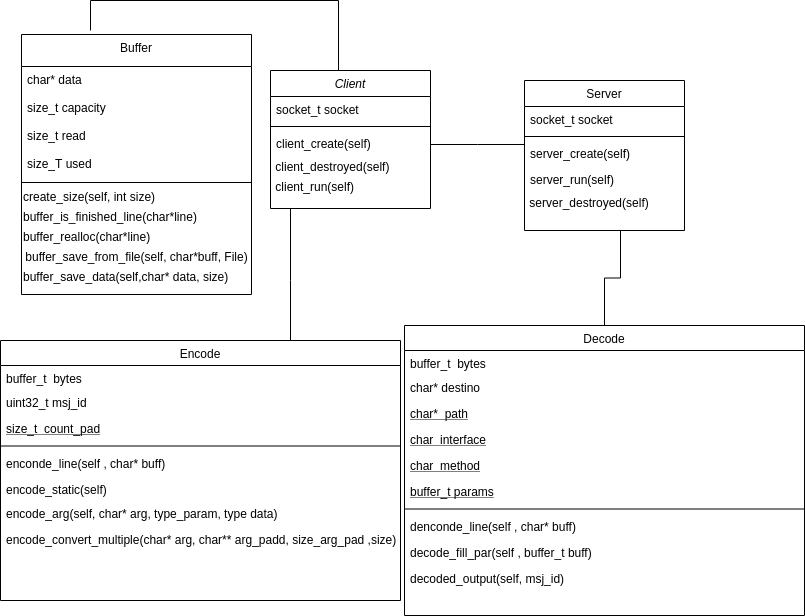

The diagram above was exported from draw.io. Its source (the exported page's mxGraphModel, read from the mxfile embedded in the PNG):
<mxGraphModel dx="1595" dy="725" grid="1" gridSize="10" guides="1" tooltips="1" connect="1" arrows="1" fold="1" page="1" pageScale="1" pageWidth="827" pageHeight="1169" math="0" shadow="0">
  <root>
    <mxCell id="WIyWlLk6GJQsqaUBKTNV-0" />
    <mxCell id="WIyWlLk6GJQsqaUBKTNV-1" parent="WIyWlLk6GJQsqaUBKTNV-0" />
    <mxCell id="zkfFHV4jXpPFQw0GAbJ--12" value="" style="endArrow=none;endSize=10;endFill=0;shadow=0;strokeWidth=1;rounded=0;edgeStyle=elbowEdgeStyle;elbow=vertical;verticalAlign=middle;" parent="WIyWlLk6GJQsqaUBKTNV-1" source="zkfFHV4jXpPFQw0GAbJ--6" target="zkfFHV4jXpPFQw0GAbJ--0" edge="1">
      <mxGeometry width="160" relative="1" as="geometry">
        <mxPoint x="200" y="203" as="sourcePoint" />
        <mxPoint x="200" y="203" as="targetPoint" />
        <Array as="points">
          <mxPoint x="300" y="330" />
          <mxPoint x="240" y="320" />
        </Array>
      </mxGeometry>
    </mxCell>
    <mxCell id="zkfFHV4jXpPFQw0GAbJ--26" value="" style="endArrow=none;shadow=0;strokeWidth=1;strokeColor=#000000;rounded=0;endFill=0;edgeStyle=elbowEdgeStyle;elbow=vertical;" parent="WIyWlLk6GJQsqaUBKTNV-1" source="zkfFHV4jXpPFQw0GAbJ--0" target="zkfFHV4jXpPFQw0GAbJ--17" edge="1">
      <mxGeometry x="0.5" y="41" relative="1" as="geometry">
        <mxPoint x="380" y="192" as="sourcePoint" />
        <mxPoint x="540" y="192" as="targetPoint" />
        <mxPoint x="-40" y="32" as="offset" />
      </mxGeometry>
    </mxCell>
    <mxCell id="O7VbgSdB7aQQkb0fDOGV-5" value="" style="endArrow=none;endSize=10;endFill=0;shadow=0;strokeWidth=1;rounded=0;edgeStyle=elbowEdgeStyle;elbow=vertical;verticalAlign=middle;entryX=0.425;entryY=0;entryDx=0;entryDy=0;entryPerimeter=0;" edge="1" parent="WIyWlLk6GJQsqaUBKTNV-1" target="zkfFHV4jXpPFQw0GAbJ--0">
      <mxGeometry width="160" relative="1" as="geometry">
        <mxPoint x="100" y="80" as="sourcePoint" />
        <mxPoint x="200" y="60" as="targetPoint" />
        <Array as="points">
          <mxPoint x="270" y="50" />
          <mxPoint x="140" y="70" />
        </Array>
      </mxGeometry>
    </mxCell>
    <mxCell id="O7VbgSdB7aQQkb0fDOGV-18" style="edgeStyle=orthogonalEdgeStyle;rounded=0;orthogonalLoop=1;jettySize=auto;html=1;endArrow=none;endFill=0;entryX=0.5;entryY=0;entryDx=0;entryDy=0;" edge="1" parent="WIyWlLk6GJQsqaUBKTNV-1">
      <mxGeometry relative="1" as="geometry">
        <mxPoint x="614" y="375" as="targetPoint" />
        <mxPoint x="610" y="280" as="sourcePoint" />
      </mxGeometry>
    </mxCell>
    <mxCell id="zkfFHV4jXpPFQw0GAbJ--0" value="Client" style="swimlane;fontStyle=2;align=center;verticalAlign=top;childLayout=stackLayout;horizontal=1;startSize=26;horizontalStack=0;resizeParent=1;resizeLast=0;collapsible=1;marginBottom=0;rounded=0;shadow=0;strokeWidth=1;" parent="WIyWlLk6GJQsqaUBKTNV-1" vertex="1">
      <mxGeometry x="280" y="120" width="160" height="138" as="geometry">
        <mxRectangle x="230" y="140" width="160" height="26" as="alternateBounds" />
      </mxGeometry>
    </mxCell>
    <mxCell id="zkfFHV4jXpPFQw0GAbJ--2" value="socket_t socket" style="text;align=left;verticalAlign=top;spacingLeft=4;spacingRight=4;overflow=hidden;rotatable=0;points=[[0,0.5],[1,0.5]];portConstraint=eastwest;rounded=0;shadow=0;html=0;" parent="zkfFHV4jXpPFQw0GAbJ--0" vertex="1">
      <mxGeometry y="26" width="160" height="26" as="geometry" />
    </mxCell>
    <mxCell id="zkfFHV4jXpPFQw0GAbJ--4" value="" style="line;html=1;strokeWidth=1;align=left;verticalAlign=middle;spacingTop=-1;spacingLeft=3;spacingRight=3;rotatable=0;labelPosition=right;points=[];portConstraint=eastwest;" parent="zkfFHV4jXpPFQw0GAbJ--0" vertex="1">
      <mxGeometry y="52" width="160" height="8" as="geometry" />
    </mxCell>
    <mxCell id="zkfFHV4jXpPFQw0GAbJ--5" value="client_create(self)" style="text;align=left;verticalAlign=top;spacingLeft=4;spacingRight=4;overflow=hidden;rotatable=0;points=[[0,0.5],[1,0.5]];portConstraint=eastwest;" parent="zkfFHV4jXpPFQw0GAbJ--0" vertex="1">
      <mxGeometry y="60" width="160" height="26" as="geometry" />
    </mxCell>
    <mxCell id="O7VbgSdB7aQQkb0fDOGV-2" value="&amp;nbsp;client_destroyed(self)" style="text;html=1;align=left;verticalAlign=middle;resizable=0;points=[];autosize=1;" vertex="1" parent="zkfFHV4jXpPFQw0GAbJ--0">
      <mxGeometry y="86" width="160" height="20" as="geometry" />
    </mxCell>
    <mxCell id="O7VbgSdB7aQQkb0fDOGV-1" value="&amp;nbsp;client_run(self)" style="text;html=1;align=left;verticalAlign=middle;resizable=0;points=[];autosize=1;" vertex="1" parent="zkfFHV4jXpPFQw0GAbJ--0">
      <mxGeometry y="106" width="160" height="20" as="geometry" />
    </mxCell>
    <mxCell id="zkfFHV4jXpPFQw0GAbJ--13" value="Buffer" style="swimlane;fontStyle=0;align=center;verticalAlign=top;childLayout=stackLayout;horizontal=1;startSize=32;horizontalStack=0;resizeParent=1;resizeLast=0;collapsible=1;marginBottom=0;rounded=0;shadow=0;strokeWidth=1;" parent="WIyWlLk6GJQsqaUBKTNV-1" vertex="1">
      <mxGeometry x="31" y="84" width="230" height="260" as="geometry">
        <mxRectangle x="340" y="380" width="170" height="26" as="alternateBounds" />
      </mxGeometry>
    </mxCell>
    <mxCell id="zkfFHV4jXpPFQw0GAbJ--14" value="char* data" style="text;align=left;verticalAlign=top;spacingLeft=4;spacingRight=4;overflow=hidden;rotatable=0;points=[[0,0.5],[1,0.5]];portConstraint=eastwest;" parent="zkfFHV4jXpPFQw0GAbJ--13" vertex="1">
      <mxGeometry y="32" width="230" height="28" as="geometry" />
    </mxCell>
    <mxCell id="O7VbgSdB7aQQkb0fDOGV-11" value="size_t capacity" style="text;align=left;verticalAlign=top;spacingLeft=4;spacingRight=4;overflow=hidden;rotatable=0;points=[[0,0.5],[1,0.5]];portConstraint=eastwest;" vertex="1" parent="zkfFHV4jXpPFQw0GAbJ--13">
      <mxGeometry y="60" width="230" height="28" as="geometry" />
    </mxCell>
    <mxCell id="O7VbgSdB7aQQkb0fDOGV-12" value="size_t read" style="text;align=left;verticalAlign=top;spacingLeft=4;spacingRight=4;overflow=hidden;rotatable=0;points=[[0,0.5],[1,0.5]];portConstraint=eastwest;" vertex="1" parent="zkfFHV4jXpPFQw0GAbJ--13">
      <mxGeometry y="88" width="230" height="28" as="geometry" />
    </mxCell>
    <mxCell id="O7VbgSdB7aQQkb0fDOGV-10" value="size_T used" style="text;align=left;verticalAlign=top;spacingLeft=4;spacingRight=4;overflow=hidden;rotatable=0;points=[[0,0.5],[1,0.5]];portConstraint=eastwest;" vertex="1" parent="zkfFHV4jXpPFQw0GAbJ--13">
      <mxGeometry y="116" width="230" height="28" as="geometry" />
    </mxCell>
    <mxCell id="zkfFHV4jXpPFQw0GAbJ--15" value="" style="line;html=1;strokeWidth=1;align=left;verticalAlign=middle;spacingTop=-1;spacingLeft=3;spacingRight=3;rotatable=0;labelPosition=right;points=[];portConstraint=eastwest;" parent="zkfFHV4jXpPFQw0GAbJ--13" vertex="1">
      <mxGeometry y="144" width="230" height="8" as="geometry" />
    </mxCell>
    <mxCell id="O7VbgSdB7aQQkb0fDOGV-13" value="create_size(self, int size)" style="text;html=1;align=left;verticalAlign=middle;resizable=0;points=[];autosize=1;" vertex="1" parent="zkfFHV4jXpPFQw0GAbJ--13">
      <mxGeometry y="152" width="230" height="20" as="geometry" />
    </mxCell>
    <mxCell id="O7VbgSdB7aQQkb0fDOGV-14" value="buffer_is_finished_line(char*line)" style="text;html=1;align=left;verticalAlign=middle;resizable=0;points=[];autosize=1;" vertex="1" parent="zkfFHV4jXpPFQw0GAbJ--13">
      <mxGeometry y="172" width="230" height="20" as="geometry" />
    </mxCell>
    <mxCell id="O7VbgSdB7aQQkb0fDOGV-15" value="buffer_realloc(char*line)" style="text;html=1;align=left;verticalAlign=middle;resizable=0;points=[];autosize=1;" vertex="1" parent="zkfFHV4jXpPFQw0GAbJ--13">
      <mxGeometry y="192" width="230" height="20" as="geometry" />
    </mxCell>
    <mxCell id="O7VbgSdB7aQQkb0fDOGV-16" value="buffer_save_from_file(self, char*buff, File)" style="text;html=1;align=center;verticalAlign=middle;resizable=0;points=[];autosize=1;" vertex="1" parent="zkfFHV4jXpPFQw0GAbJ--13">
      <mxGeometry y="212" width="230" height="20" as="geometry" />
    </mxCell>
    <mxCell id="O7VbgSdB7aQQkb0fDOGV-17" value="buffer_save_data(self,char* data, size)" style="text;html=1;align=left;verticalAlign=middle;resizable=0;points=[];autosize=1;" vertex="1" parent="zkfFHV4jXpPFQw0GAbJ--13">
      <mxGeometry y="232" width="230" height="20" as="geometry" />
    </mxCell>
    <mxCell id="zkfFHV4jXpPFQw0GAbJ--6" value="Encode" style="swimlane;fontStyle=0;align=center;verticalAlign=top;childLayout=stackLayout;horizontal=1;startSize=25;horizontalStack=0;resizeParent=1;resizeLast=0;collapsible=1;marginBottom=0;rounded=0;shadow=0;strokeWidth=1;" parent="WIyWlLk6GJQsqaUBKTNV-1" vertex="1">
      <mxGeometry x="10" y="390" width="400" height="260" as="geometry">
        <mxRectangle x="130" y="380" width="160" height="26" as="alternateBounds" />
      </mxGeometry>
    </mxCell>
    <mxCell id="zkfFHV4jXpPFQw0GAbJ--7" value="buffer_t  bytes" style="text;align=left;verticalAlign=top;spacingLeft=4;spacingRight=4;overflow=hidden;rotatable=0;points=[[0,0.5],[1,0.5]];portConstraint=eastwest;" parent="zkfFHV4jXpPFQw0GAbJ--6" vertex="1">
      <mxGeometry y="25" width="400" height="24" as="geometry" />
    </mxCell>
    <mxCell id="O7VbgSdB7aQQkb0fDOGV-6" value="uint32_t msj_id" style="text;align=left;verticalAlign=top;spacingLeft=4;spacingRight=4;overflow=hidden;rotatable=0;points=[[0,0.5],[1,0.5]];portConstraint=eastwest;" vertex="1" parent="zkfFHV4jXpPFQw0GAbJ--6">
      <mxGeometry y="49" width="400" height="26" as="geometry" />
    </mxCell>
    <mxCell id="zkfFHV4jXpPFQw0GAbJ--10" value="size_t  count_pad" style="text;align=left;verticalAlign=top;spacingLeft=4;spacingRight=4;overflow=hidden;rotatable=0;points=[[0,0.5],[1,0.5]];portConstraint=eastwest;fontStyle=4" parent="zkfFHV4jXpPFQw0GAbJ--6" vertex="1">
      <mxGeometry y="75" width="400" height="26" as="geometry" />
    </mxCell>
    <mxCell id="zkfFHV4jXpPFQw0GAbJ--9" value="" style="line;html=1;strokeWidth=1;align=left;verticalAlign=middle;spacingTop=-1;spacingLeft=3;spacingRight=3;rotatable=0;labelPosition=right;points=[];portConstraint=eastwest;" parent="zkfFHV4jXpPFQw0GAbJ--6" vertex="1">
      <mxGeometry y="101" width="400" height="9" as="geometry" />
    </mxCell>
    <mxCell id="zkfFHV4jXpPFQw0GAbJ--11" value="enconde_line(self , char* buff)" style="text;align=left;verticalAlign=top;spacingLeft=4;spacingRight=4;overflow=hidden;rotatable=0;points=[[0,0.5],[1,0.5]];portConstraint=eastwest;" parent="zkfFHV4jXpPFQw0GAbJ--6" vertex="1">
      <mxGeometry y="110" width="400" height="26" as="geometry" />
    </mxCell>
    <mxCell id="O7VbgSdB7aQQkb0fDOGV-7" value="encode_static(self)" style="text;align=left;verticalAlign=top;spacingLeft=4;spacingRight=4;overflow=hidden;rotatable=0;points=[[0,0.5],[1,0.5]];portConstraint=eastwest;" vertex="1" parent="zkfFHV4jXpPFQw0GAbJ--6">
      <mxGeometry y="136" width="400" height="24" as="geometry" />
    </mxCell>
    <mxCell id="O7VbgSdB7aQQkb0fDOGV-8" value="encode_arg(self, char* arg, type_param, type data)" style="text;align=left;verticalAlign=top;spacingLeft=4;spacingRight=4;overflow=hidden;rotatable=0;points=[[0,0.5],[1,0.5]];portConstraint=eastwest;" vertex="1" parent="zkfFHV4jXpPFQw0GAbJ--6">
      <mxGeometry y="160" width="400" height="26" as="geometry" />
    </mxCell>
    <mxCell id="O7VbgSdB7aQQkb0fDOGV-9" value="encode_convert_multiple(char* arg, char** arg_padd, size_arg_pad ,size)" style="text;align=left;verticalAlign=top;spacingLeft=4;spacingRight=4;overflow=hidden;rotatable=0;points=[[0,0.5],[1,0.5]];portConstraint=eastwest;" vertex="1" parent="zkfFHV4jXpPFQw0GAbJ--6">
      <mxGeometry y="186" width="400" height="26" as="geometry" />
    </mxCell>
    <mxCell id="O7VbgSdB7aQQkb0fDOGV-19" value="Decode" style="swimlane;fontStyle=0;align=center;verticalAlign=top;childLayout=stackLayout;horizontal=1;startSize=25;horizontalStack=0;resizeParent=1;resizeLast=0;collapsible=1;marginBottom=0;rounded=0;shadow=0;strokeWidth=1;" vertex="1" parent="WIyWlLk6GJQsqaUBKTNV-1">
      <mxGeometry x="414" y="375" width="400" height="290" as="geometry">
        <mxRectangle x="130" y="380" width="160" height="26" as="alternateBounds" />
      </mxGeometry>
    </mxCell>
    <mxCell id="O7VbgSdB7aQQkb0fDOGV-20" value="buffer_t  bytes" style="text;align=left;verticalAlign=top;spacingLeft=4;spacingRight=4;overflow=hidden;rotatable=0;points=[[0,0.5],[1,0.5]];portConstraint=eastwest;" vertex="1" parent="O7VbgSdB7aQQkb0fDOGV-19">
      <mxGeometry y="25" width="400" height="24" as="geometry" />
    </mxCell>
    <mxCell id="O7VbgSdB7aQQkb0fDOGV-21" value="char* destino" style="text;align=left;verticalAlign=top;spacingLeft=4;spacingRight=4;overflow=hidden;rotatable=0;points=[[0,0.5],[1,0.5]];portConstraint=eastwest;" vertex="1" parent="O7VbgSdB7aQQkb0fDOGV-19">
      <mxGeometry y="49" width="400" height="26" as="geometry" />
    </mxCell>
    <mxCell id="O7VbgSdB7aQQkb0fDOGV-28" value="char*  path" style="text;align=left;verticalAlign=top;spacingLeft=4;spacingRight=4;overflow=hidden;rotatable=0;points=[[0,0.5],[1,0.5]];portConstraint=eastwest;fontStyle=4" vertex="1" parent="O7VbgSdB7aQQkb0fDOGV-19">
      <mxGeometry y="75" width="400" height="26" as="geometry" />
    </mxCell>
    <mxCell id="O7VbgSdB7aQQkb0fDOGV-29" value="char  interface" style="text;align=left;verticalAlign=top;spacingLeft=4;spacingRight=4;overflow=hidden;rotatable=0;points=[[0,0.5],[1,0.5]];portConstraint=eastwest;fontStyle=4" vertex="1" parent="O7VbgSdB7aQQkb0fDOGV-19">
      <mxGeometry y="101" width="400" height="26" as="geometry" />
    </mxCell>
    <mxCell id="O7VbgSdB7aQQkb0fDOGV-22" value="char  method" style="text;align=left;verticalAlign=top;spacingLeft=4;spacingRight=4;overflow=hidden;rotatable=0;points=[[0,0.5],[1,0.5]];portConstraint=eastwest;fontStyle=4" vertex="1" parent="O7VbgSdB7aQQkb0fDOGV-19">
      <mxGeometry y="127" width="400" height="26" as="geometry" />
    </mxCell>
    <mxCell id="O7VbgSdB7aQQkb0fDOGV-30" value="buffer_t params" style="text;align=left;verticalAlign=top;spacingLeft=4;spacingRight=4;overflow=hidden;rotatable=0;points=[[0,0.5],[1,0.5]];portConstraint=eastwest;fontStyle=4" vertex="1" parent="O7VbgSdB7aQQkb0fDOGV-19">
      <mxGeometry y="153" width="400" height="26" as="geometry" />
    </mxCell>
    <mxCell id="O7VbgSdB7aQQkb0fDOGV-23" value="" style="line;html=1;strokeWidth=1;align=left;verticalAlign=middle;spacingTop=-1;spacingLeft=3;spacingRight=3;rotatable=0;labelPosition=right;points=[];portConstraint=eastwest;" vertex="1" parent="O7VbgSdB7aQQkb0fDOGV-19">
      <mxGeometry y="179" width="400" height="9" as="geometry" />
    </mxCell>
    <mxCell id="O7VbgSdB7aQQkb0fDOGV-24" value="denconde_line(self , char* buff)" style="text;align=left;verticalAlign=top;spacingLeft=4;spacingRight=4;overflow=hidden;rotatable=0;points=[[0,0.5],[1,0.5]];portConstraint=eastwest;" vertex="1" parent="O7VbgSdB7aQQkb0fDOGV-19">
      <mxGeometry y="188" width="400" height="26" as="geometry" />
    </mxCell>
    <mxCell id="O7VbgSdB7aQQkb0fDOGV-26" value="decode_fill_par(self , buffer_t buff)" style="text;align=left;verticalAlign=top;spacingLeft=4;spacingRight=4;overflow=hidden;rotatable=0;points=[[0,0.5],[1,0.5]];portConstraint=eastwest;" vertex="1" parent="O7VbgSdB7aQQkb0fDOGV-19">
      <mxGeometry y="214" width="400" height="26" as="geometry" />
    </mxCell>
    <mxCell id="O7VbgSdB7aQQkb0fDOGV-27" value="decoded_output(self, msj_id)" style="text;align=left;verticalAlign=top;spacingLeft=4;spacingRight=4;overflow=hidden;rotatable=0;points=[[0,0.5],[1,0.5]];portConstraint=eastwest;" vertex="1" parent="O7VbgSdB7aQQkb0fDOGV-19">
      <mxGeometry y="240" width="400" height="26" as="geometry" />
    </mxCell>
    <mxCell id="zkfFHV4jXpPFQw0GAbJ--17" value="Server" style="swimlane;fontStyle=0;align=center;verticalAlign=top;childLayout=stackLayout;horizontal=1;startSize=26;horizontalStack=0;resizeParent=1;resizeLast=0;collapsible=1;marginBottom=0;rounded=0;shadow=0;strokeWidth=1;" parent="WIyWlLk6GJQsqaUBKTNV-1" vertex="1">
      <mxGeometry x="534" y="130" width="160" height="150" as="geometry">
        <mxRectangle x="550" y="140" width="160" height="26" as="alternateBounds" />
      </mxGeometry>
    </mxCell>
    <mxCell id="zkfFHV4jXpPFQw0GAbJ--18" value="socket_t socket" style="text;align=left;verticalAlign=top;spacingLeft=4;spacingRight=4;overflow=hidden;rotatable=0;points=[[0,0.5],[1,0.5]];portConstraint=eastwest;" parent="zkfFHV4jXpPFQw0GAbJ--17" vertex="1">
      <mxGeometry y="26" width="160" height="26" as="geometry" />
    </mxCell>
    <mxCell id="zkfFHV4jXpPFQw0GAbJ--23" value="" style="line;html=1;strokeWidth=1;align=left;verticalAlign=middle;spacingTop=-1;spacingLeft=3;spacingRight=3;rotatable=0;labelPosition=right;points=[];portConstraint=eastwest;" parent="zkfFHV4jXpPFQw0GAbJ--17" vertex="1">
      <mxGeometry y="52" width="160" height="8" as="geometry" />
    </mxCell>
    <mxCell id="zkfFHV4jXpPFQw0GAbJ--24" value="server_create(self)" style="text;align=left;verticalAlign=top;spacingLeft=4;spacingRight=4;overflow=hidden;rotatable=0;points=[[0,0.5],[1,0.5]];portConstraint=eastwest;" parent="zkfFHV4jXpPFQw0GAbJ--17" vertex="1">
      <mxGeometry y="60" width="160" height="26" as="geometry" />
    </mxCell>
    <mxCell id="zkfFHV4jXpPFQw0GAbJ--25" value="server_run(self)" style="text;align=left;verticalAlign=top;spacingLeft=4;spacingRight=4;overflow=hidden;rotatable=0;points=[[0,0.5],[1,0.5]];portConstraint=eastwest;" parent="zkfFHV4jXpPFQw0GAbJ--17" vertex="1">
      <mxGeometry y="86" width="160" height="26" as="geometry" />
    </mxCell>
    <mxCell id="O7VbgSdB7aQQkb0fDOGV-3" value="&lt;div&gt;&lt;span&gt;&amp;nbsp;server_destroyed(self)&lt;/span&gt;&lt;/div&gt;" style="text;html=1;align=left;verticalAlign=middle;resizable=0;points=[];autosize=1;" vertex="1" parent="zkfFHV4jXpPFQw0GAbJ--17">
      <mxGeometry y="112" width="160" height="20" as="geometry" />
    </mxCell>
  </root>
</mxGraphModel>